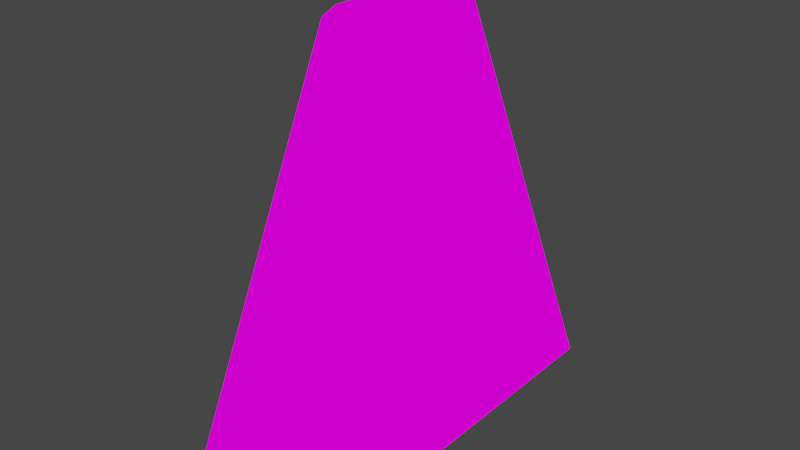 # Source: ExplosionCandyCorn.blend  (saved by Blender 2.83.19; exported with 4.5.12 LTS)
import bpy
from mathutils import Matrix  # noqa: F401  (used for matrix-valued properties, if any)

bpy.ops.wm.read_factory_settings(use_empty=True)
scene = bpy.context.scene
scene.name = 'Scene'

# ---- images (referenced by path relative to the original .blend; pixels are not part of the script)
import os
ASSET_DIR = os.environ.get("B2B_ASSET_DIR", "")  # directory of the original .blend (textures are referenced by path, not embedded)
HERE = os.path.dirname(os.path.abspath(__file__))  # packed textures are extracted next to this script under _unpacked/

def load_image(name, relpath, width, height, colorspace="sRGB"):
    """Load a texture the original file referenced (path relative to the .blend, or extracted next to this script)."""
    p = next((c for c in (os.path.join(HERE, relpath), os.path.join(ASSET_DIR, relpath)) if relpath and os.path.exists(c)), "")
    if p:
        img = bpy.data.images.load(p, check_existing=True)
        img.name = name
    else:  # same state as the original file: an image datablock whose file is absent (Cycles renders it pink)
        img = bpy.data.images.new(name, width, height)
        img.source = "FILE"
        img.filepath = "//" + (relpath or name)
    img.colorspace_settings.name = colorspace
    return img
img_zombifyimage_png = load_image('ZombifyImage.png', 'ZombifyImage.png', 1024, 1024, 'sRGB')

# ---- materials (node trees are filled in below, after node groups)
mat_material_003 = bpy.data.materials.new('Material.003')
mat_material_003.use_transparent_shadow = False

# ---- material node trees
mat_material_003.use_nodes = True; mat_material_003.node_tree.nodes.clear()
_N = mat_material_003.node_tree.nodes; _L = mat_material_003.node_tree.links
n0 = _N.new('ShaderNodeOutputMaterial'); n0.name = 'Material Output'; n0.location = (300, 300)
n1 = _N.new('ShaderNodeTexImage'); n1.name = 'Image Texture'; n1.location = (-281, 329)
n1.image = img_zombifyimage_png
n2 = _N.new('ShaderNodeEmission'); n2.name = 'Emission'; n2.location = (10, 300)
_L.new(n2.outputs[0], n0.inputs[0])
_L.new(n1.outputs[0], n2.inputs[0])
n0.is_active_output = True

# ---- world
world_world = bpy.data.worlds.new('World'); scene.world = world_world
world_world.use_nodes = True; world_world.node_tree.nodes.clear()
_N = world_world.node_tree.nodes; _L = world_world.node_tree.links
n0 = _N.new('ShaderNodeOutputWorld'); n0.name = 'World Output'; n0.location = (300, 300)
n1 = _N.new('ShaderNodeBackground'); n1.name = 'Background'; n1.location = (10, 300)
n1.inputs[0].default_value = (0.05088, 0.05088, 0.05088, 1.0)
_L.new(n1.outputs[0], n0.inputs[0])
n0.is_active_output = True
world_world.color = (0.05088, 0.05088, 0.05088)
world_world.use_sun_shadow = False
world_world.sun_shadow_jitter_overblur = 0.0

# ---- meshes
me_cube = bpy.data.meshes.new('Cube')
me_cube.from_pydata([(0.1392, 0.305, 0.9343), (0.08572, 0.3599, 0.9366), (0.0804, 0.2905, 0.9869), (0.298, 0.9835, -0.9629), (0.351, 0.9271, -0.9606), (0.3039, 0.9471, -1.013), (0.0804, -0.2905, 0.9869), (0.08572, -0.3599, 0.9366), (0.1392, -0.305, 0.9343), (0.351, -0.9271, -0.9606), (0.298, -0.9835, -0.9629), (0.3039, -0.9471, -1.013), (-0.04759, 0.2905, 0.9869), (-0.05291, 0.3599, 0.9366), (-0.1064, 0.305, 0.9343), (-0.3181, 0.9271, -0.9606), (-0.2652, 0.9835, -0.9629), (-0.2711, 0.9471, -1.013), (-0.1064, -0.305, 0.9343), (-0.05291, -0.3599, 0.9366), (-0.04759, -0.2905, 0.9869), (-0.2711, -0.9471, -1.013), (-0.2652, -0.9835, -0.9629), (-0.3181, -0.9271, -0.9606), (0.2392, 0.5988, 0.03945), (0.2509, 0.6333, -0.0657), (0.1975, 0.6882, -0.06339), (0.1863, 0.6552, 0.03714), (-0.1647, -0.6882, -0.06339), (-0.1534, -0.6552, 0.03714), (-0.2064, -0.5988, 0.03945), (-0.2181, -0.6333, -0.0657), (0.1863, -0.6552, 0.03714), (0.1975, -0.6882, -0.06339), (0.2509, -0.6333, -0.0657), (0.2392, -0.5988, 0.03945), (-0.1534, 0.6552, 0.03714), (-0.1647, 0.6882, -0.06339), (-0.2181, 0.6333, -0.0657), (-0.2064, 0.5988, 0.03945), (-0.09755, -0.491, 0.5371), (-0.1505, -0.4346, 0.5394), (-0.1622, -0.4692, 0.4343), (-0.1088, -0.524, 0.4366), (0.1833, 0.4346, 0.5394), (0.1951, 0.4692, 0.4343), (0.1416, 0.524, 0.4366), (0.1304, 0.491, 0.5371), (0.1304, -0.491, 0.5371), (0.1416, -0.524, 0.4366), (0.1951, -0.4692, 0.4343), (0.1833, -0.4346, 0.5394), (-0.09755, 0.491, 0.5371), (-0.1088, 0.524, 0.4366), (-0.1622, 0.4692, 0.4343), (-0.1505, 0.4346, 0.5394), (0.2534, 0.8523, -0.5634), (0.2421, 0.8193, -0.4629), (0.2951, 0.7629, -0.4606), (0.3068, 0.7975, -0.5657), (0.2534, -0.8523, -0.5634), (0.3068, -0.7975, -0.5657), (0.2951, -0.7629, -0.4606), (0.2421, -0.8193, -0.4629), (-0.2206, 0.8523, -0.5634), (-0.274, 0.7975, -0.5657), (-0.2623, 0.7629, -0.4606), (-0.2093, 0.8193, -0.4629), (-0.274, -0.7975, -0.5657), (-0.2206, -0.8523, -0.5634), (-0.2093, -0.8193, -0.4629), (-0.2623, -0.7629, -0.4606), (-0.2343, -0.6809, -0.2106), (-0.2461, -0.7154, -0.3157), (-0.1926, -0.7703, -0.3134), (-0.1814, -0.7373, -0.2129), (0.2254, 0.7703, -0.3134), (0.2142, 0.7373, -0.2129), (0.2671, 0.6809, -0.2106), (0.2789, 0.7154, -0.3157), (0.2254, -0.7703, -0.3134), (0.2789, -0.7154, -0.3157), (0.2671, -0.6809, -0.2106), (0.2142, -0.7373, -0.2129), (-0.1926, 0.7703, -0.3134), (-0.2461, 0.7154, -0.3157), (-0.2343, 0.6809, -0.2106), (-0.1814, 0.7373, -0.2129), (0.1695, 0.6061, 0.1866), (0.1583, 0.5731, 0.2871), (0.2113, 0.5167, 0.2894), (0.223, 0.5512, 0.1843), (0.1695, -0.6061, 0.1866), (0.223, -0.5512, 0.1843), (0.2113, -0.5167, 0.2894), (0.1583, -0.5731, 0.2871), (-0.1367, 0.6061, 0.1866), (-0.1902, 0.5512, 0.1843), (-0.1784, 0.5167, 0.2894), (-0.1255, 0.5731, 0.2871), (-0.1784, -0.5167, 0.2894), (-0.1902, -0.5512, 0.1843), (-0.1367, -0.6061, 0.1866), (-0.1255, -0.5731, 0.2871), (-0.03649, 0.9471, -1.013), (-0.03649, 0.9835, -0.9629), (0.06931, 0.9835, -0.9629), (0.06931, 0.9471, -1.013), (-0.03649, -0.2905, 0.9869), (-0.03649, -0.3599, 0.9366), (0.06931, -0.3599, 0.9366), (0.06931, -0.2905, 0.9869), (0.06931, -0.9471, -1.013), (0.06931, -0.9835, -0.9629), (-0.03649, -0.9835, -0.9629), (-0.03649, -0.9471, -1.013), (0.06931, 0.2905, 0.9869), (0.06931, 0.3599, 0.9366), (-0.03649, 0.3599, 0.9366), (-0.03649, 0.2905, 0.9869), (0.06931, 0.6882, -0.06339), (-0.03649, 0.6882, -0.06339), (-0.03649, 0.6552, 0.03714), (0.06931, 0.6552, 0.03714), (-0.03649, -0.6882, -0.06339), (0.06931, -0.6882, -0.06339), (0.06931, -0.6552, 0.03714), (-0.03649, -0.6552, 0.03714), (0.06931, 0.491, 0.5371), (0.06931, 0.524, 0.4366), (-0.03649, 0.524, 0.4366), (-0.03649, 0.491, 0.5371), (-0.03649, -0.491, 0.5371), (-0.03649, -0.524, 0.4366), (0.06931, -0.524, 0.4366), (0.06931, -0.491, 0.5371), (-0.03649, -0.8523, -0.5634), (0.06931, -0.8523, -0.5634), (0.06931, -0.8193, -0.4629), (-0.03649, -0.8193, -0.4629), (0.06931, 0.8523, -0.5634), (-0.03649, 0.8523, -0.5634), (-0.03649, 0.8193, -0.4629), (0.06931, 0.8193, -0.4629), (-0.03649, -0.7373, -0.2129), (-0.03649, -0.7703, -0.3134), (0.06931, -0.7703, -0.3134), (0.06931, -0.7373, -0.2129), (0.06931, 0.7373, -0.2129), (0.06931, 0.7703, -0.3134), (-0.03649, 0.7703, -0.3134), (-0.03649, 0.7373, -0.2129), (-0.03649, -0.5731, 0.2871), (-0.03649, -0.6061, 0.1866), (0.06931, -0.6061, 0.1866), (0.06931, -0.5731, 0.2871), (0.06931, 0.5731, 0.2871), (0.06931, 0.6061, 0.1866), (-0.03649, 0.6061, 0.1866), (-0.03649, 0.5731, 0.2871), (0.1279, 0.2955, 0.9206), (0.06929, 0.2799, 0.9719), (0.07454, 0.3492, 0.9217), (0.2857, 0.9693, -0.9533), (0.2921, 0.9334, -1.003), (0.3387, 0.9132, -0.9514), (0.06929, -0.2799, 0.9719), (0.1279, -0.2955, 0.9206), (0.07454, -0.3492, 0.9217), (0.3387, -0.9132, -0.9514), (0.2921, -0.9334, -1.003), (0.2857, -0.9693, -0.9533), (-0.03648, 0.2799, 0.9719), (-0.09505, 0.2955, 0.9206), (-0.04172, 0.3492, 0.9217), (-0.3059, 0.9132, -0.9514), (-0.2593, 0.9334, -1.003), (-0.2529, 0.9693, -0.9533), (-0.09505, -0.2955, 0.9206), (-0.03648, -0.2799, 0.9719), (-0.04172, -0.3492, 0.9217), (-0.2593, -0.9334, -1.003), (-0.3059, -0.9132, -0.9514), (-0.2529, -0.9693, -0.9533), (0.2254, 0.5856, 0.03357), (0.1724, 0.6405, 0.0312), (0.1837, 0.6736, -0.0694), (0.2371, 0.6201, -0.07158), (-0.1508, -0.6736, -0.0694), (-0.2043, -0.6201, -0.07158), (-0.1926, -0.5856, 0.03357), (-0.1396, -0.6405, 0.0312), (0.1724, -0.6405, 0.0312), (0.2254, -0.5856, 0.03357), (0.2371, -0.6201, -0.07158), (0.1837, -0.6736, -0.0694), (-0.1396, 0.6405, 0.0312), (-0.1926, 0.5856, 0.03357), (-0.2043, 0.6201, -0.07158), (-0.1508, 0.6736, -0.0694), (-0.08392, -0.476, 0.5312), (-0.09496, -0.5089, 0.4306), (-0.1484, -0.456, 0.4284), (-0.1369, -0.4216, 0.5336), (0.1697, 0.4216, 0.5336), (0.1167, 0.476, 0.5312), (0.1278, 0.5089, 0.4306), (0.1812, 0.456, 0.4284), (0.1167, -0.476, 0.5312), (0.1697, -0.4216, 0.5336), (0.1812, -0.456, 0.4284), (0.1278, -0.5089, 0.4306), (-0.08392, 0.476, 0.5312), (-0.1369, 0.4216, 0.5336), (-0.1484, 0.456, 0.4284), (-0.09496, 0.5089, 0.4306), (0.2399, 0.8385, -0.5692), (0.2934, 0.7846, -0.5715), (0.2813, 0.7497, -0.4664), (0.2283, 0.805, -0.4688), (0.2399, -0.8385, -0.5692), (0.2283, -0.805, -0.4688), (0.2813, -0.7497, -0.4664), (0.2934, -0.7846, -0.5715), (-0.207, 0.8385, -0.5692), (-0.1955, 0.805, -0.4688), (-0.2484, 0.7497, -0.4664), (-0.2606, 0.7846, -0.5715), (-0.2606, -0.7846, -0.5715), (-0.2484, -0.7497, -0.4664), (-0.1955, -0.805, -0.4688), (-0.207, -0.8385, -0.5692), (-0.2205, -0.6677, -0.2164), (-0.1675, -0.7228, -0.2188), (-0.1788, -0.7558, -0.3194), (-0.2323, -0.7022, -0.3216), (0.2116, 0.7558, -0.3194), (0.2651, 0.7022, -0.3216), (0.2533, 0.6677, -0.2164), (0.2003, 0.7228, -0.2188), (0.2116, -0.7558, -0.3194), (0.2003, -0.7228, -0.2188), (0.2533, -0.6677, -0.2164), (0.2651, -0.7022, -0.3216), (-0.1788, 0.7558, -0.3194), (-0.1675, 0.7228, -0.2188), (-0.2205, 0.6677, -0.2164), (-0.2323, 0.7022, -0.3216), (0.1557, 0.5913, 0.1806), (0.2092, 0.538, 0.1784), (0.1974, 0.5035, 0.2836), (0.1445, 0.5582, 0.2812), (0.1557, -0.5913, 0.1806), (0.1445, -0.5582, 0.2812), (0.1974, -0.5035, 0.2836), (0.2092, -0.538, 0.1784), (-0.1229, 0.5913, 0.1806), (-0.1117, 0.5582, 0.2812), (-0.1646, 0.5035, 0.2836), (-0.1764, 0.538, 0.1784), (-0.1646, -0.5035, 0.2836), (-0.1117, -0.5582, 0.2812), (-0.1229, -0.5913, 0.1806), (-0.1764, -0.538, 0.1784), (-0.03649, 0.9314, -1.002), (0.06931, 0.9314, -1.002), (0.06931, 0.967, -0.9518), (-0.03649, 0.967, -0.9518), (-0.03648, -0.2799, 0.9719), (0.06929, -0.2799, 0.9719), (0.06929, -0.3489, 0.9216), (-0.03647, -0.3489, 0.9216), (0.06931, -0.9314, -1.002), (-0.03649, -0.9314, -1.002), (-0.03649, -0.967, -0.9518), (0.06931, -0.967, -0.9518), (0.06929, 0.2799, 0.9719), (-0.03648, 0.2799, 0.9719), (-0.03647, 0.3489, 0.9216), (0.06929, 0.3489, 0.9216), (0.06929, 0.6706, -0.06954), (0.06929, 0.6376, 0.03099), (-0.03648, 0.6376, 0.03099), (-0.03648, 0.6706, -0.06954), (-0.03648, -0.6706, -0.06954), (-0.03648, -0.6376, 0.03099), (0.06929, -0.6376, 0.03099), (0.06929, -0.6706, -0.06954), (0.06928, 0.4743, 0.5311), (-0.03646, 0.4743, 0.5311), (-0.03646, 0.507, 0.4305), (0.06928, 0.507, 0.4305), (-0.03646, -0.4743, 0.5311), (0.06928, -0.4743, 0.5311), (0.06928, -0.507, 0.4305), (-0.03646, -0.507, 0.4305), (-0.03648, -0.8353, -0.5693), (-0.03648, -0.8015, -0.469), (0.0693, -0.8015, -0.469), (0.0693, -0.8353, -0.5693), (0.0693, 0.8353, -0.5693), (0.0693, 0.8015, -0.469), (-0.03648, 0.8015, -0.469), (-0.03648, 0.8353, -0.5693), (-0.03648, -0.7195, -0.219), (0.0693, -0.7195, -0.219), (0.0693, -0.7525, -0.3195), (-0.03648, -0.7525, -0.3195), (0.0693, 0.7195, -0.219), (-0.03648, 0.7195, -0.219), (-0.03648, 0.7525, -0.3195), (0.0693, 0.7525, -0.3195), (-0.03647, -0.5558, 0.281), (0.06929, -0.5558, 0.281), (0.06929, -0.5888, 0.1805), (-0.03647, -0.5888, 0.1805), (0.06929, 0.5558, 0.281), (-0.03647, 0.5558, 0.281), (-0.03647, 0.5888, 0.1805), (0.06929, 0.5888, 0.1805)], [], [(17, 104, 115, 21), (114, 136, 69, 22), (52, 13, 118, 131), (48, 7, 110, 135), (106, 140, 56, 3), (44, 0, 8, 51), (24, 91, 93, 35), (148, 120, 26, 77), (127, 153, 102, 29), (72, 31, 38, 86), (90, 45, 50, 94), (95, 49, 134, 155), (156, 129, 46, 89), (100, 42, 54, 98), (123, 157, 88, 27), (132, 109, 19, 40), (107, 5, 11, 112), (4, 59, 61, 9), (161, 166, 269, 276), (139, 145, 74, 70), (63, 80, 146, 138), (58, 79, 81, 62), (30, 101, 97, 39), (32, 92, 154, 126), (144, 124, 28, 75), (78, 25, 34, 82), (87, 37, 121, 151), (83, 33, 125, 147), (71, 73, 85, 66), (67, 84, 150, 142), (23, 68, 65, 15), (41, 18, 14, 55), (99, 53, 130, 159), (143, 149, 76, 57), (36, 96, 158, 122), (152, 133, 43, 103), (119, 12, 20, 108), (16, 64, 141, 105), (10, 60, 137, 113), (128, 117, 1, 47), (176, 181, 273, 264), (274, 183, 231, 296), (212, 289, 278, 174), (208, 293, 270, 168), (266, 163, 216, 300), (204, 209, 167, 160), (184, 193, 255, 249), (304, 233, 188, 284), (190, 197, 259, 263), (285, 191, 262, 315), (250, 254, 210, 207), (253, 313, 294, 211), (316, 251, 206, 291), (260, 258, 214, 202), (281, 185, 248, 319), (292, 200, 180, 271), (265, 272, 170, 164), (165, 169, 223, 217), (297, 230, 234, 307), (221, 298, 306, 240), (218, 222, 243, 237), (232, 246, 198, 189), (192, 286, 314, 252), (238, 242, 194, 187), (308, 239, 186, 280), (245, 309, 283, 199), (241, 305, 287, 195), (229, 226, 247, 235), (225, 302, 310, 244), (182, 175, 227, 228), (203, 213, 173, 178), (257, 317, 290, 215), (301, 219, 236, 311), (196, 282, 318, 256), (312, 261, 201, 295), (277, 268, 179, 172), (177, 267, 303, 224), (171, 275, 299, 220), (288, 205, 162, 279), (0, 1, 2), (3, 4, 5), (6, 7, 8), (9, 10, 11), (12, 13, 14), (15, 16, 17), (18, 19, 20), (21, 22, 23), (24, 25, 26, 27), (28, 29, 30, 31), (32, 33, 34, 35), (36, 37, 38, 39), (40, 41, 42, 43), (44, 45, 46, 47), (48, 49, 50, 51), (52, 53, 54, 55), (56, 57, 58, 59), (60, 61, 62, 63), (64, 65, 66, 67), (68, 69, 70, 71), (72, 73, 74, 75), (76, 77, 78, 79), (80, 81, 82, 83), (84, 85, 86, 87), (88, 89, 90, 91), (92, 93, 94, 95), (96, 97, 98, 99), (100, 101, 102, 103), (104, 105, 106, 107), (108, 109, 110, 111), (112, 113, 114, 115), (116, 117, 118, 119), (120, 121, 122, 123), (124, 125, 126, 127), (128, 129, 130, 131), (132, 133, 134, 135), (136, 137, 138, 139), (140, 141, 142, 143), (144, 145, 146, 147), (148, 149, 150, 151), (152, 153, 154, 155), (156, 157, 158, 159), (160, 161, 162), (163, 164, 165), (166, 167, 168), (169, 170, 171), (172, 173, 174), (175, 176, 177), (178, 179, 180), (181, 182, 183), (184, 185, 186, 187), (188, 189, 190, 191), (192, 193, 194, 195), (196, 197, 198, 199), (200, 201, 202, 203), (204, 205, 206, 207), (208, 209, 210, 211), (212, 213, 214, 215), (216, 217, 218, 219), (220, 221, 222, 223), (224, 225, 226, 227), (228, 229, 230, 231), (232, 233, 234, 235), (236, 237, 238, 239), (240, 241, 242, 243), (244, 245, 246, 247), (248, 249, 250, 251), (252, 253, 254, 255), (256, 257, 258, 259), (260, 261, 262, 263), (264, 265, 266, 267), (268, 269, 270, 271), (272, 273, 274, 275), (276, 277, 278, 279), (280, 281, 282, 283), (284, 285, 286, 287), (288, 289, 290, 291), (292, 293, 294, 295), (296, 297, 298, 299), (300, 301, 302, 303), (304, 305, 306, 307), (308, 309, 310, 311), (312, 313, 314, 315), (316, 317, 318, 319), (17, 21, 23, 15), (104, 17, 16, 105), (59, 4, 3, 56), (40, 19, 18, 41), (60, 10, 9, 61), (64, 16, 15, 65), (108, 20, 19, 109), (2, 6, 8, 0), (112, 11, 10, 113), (20, 12, 14, 18), (116, 2, 1, 117), (11, 5, 4, 9), (91, 24, 27, 88), (75, 28, 31, 72), (92, 32, 35, 93), (96, 36, 39, 97), (123, 27, 26, 120), (24, 35, 34, 25), (30, 39, 38, 31), (127, 29, 28, 124), (103, 43, 42, 100), (0, 44, 47, 1), (7, 48, 51, 8), (13, 52, 55, 14), (128, 47, 46, 129), (44, 51, 50, 45), (41, 55, 54, 42), (132, 40, 43, 133), (79, 58, 57, 76), (80, 63, 62, 81), (84, 67, 66, 85), (22, 69, 68, 23), (139, 70, 69, 136), (71, 66, 65, 68), (58, 62, 61, 59), (143, 57, 56, 140), (70, 74, 73, 71), (25, 78, 77, 26), (33, 83, 82, 34), (37, 87, 86, 38), (144, 75, 74, 145), (72, 86, 85, 73), (78, 82, 81, 79), (148, 77, 76, 149), (45, 90, 89, 46), (49, 95, 94, 50), (53, 99, 98, 54), (29, 102, 101, 30), (152, 103, 102, 153), (100, 98, 97, 101), (90, 94, 93, 91), (156, 89, 88, 157), (5, 107, 106, 3), (6, 111, 110, 7), (21, 115, 114, 22), (12, 119, 118, 13), (36, 122, 121, 37), (32, 126, 125, 33), (52, 131, 130, 53), (48, 135, 134, 49), (63, 138, 137, 60), (67, 142, 141, 64), (83, 147, 146, 80), (87, 151, 150, 84), (95, 155, 154, 92), (99, 159, 158, 96), (157, 123, 122, 158), (153, 127, 126, 154), (149, 143, 142, 150), (145, 139, 138, 146), (140, 106, 105, 141), (136, 114, 113, 137), (133, 152, 155, 134), (129, 156, 159, 130), (124, 144, 147, 125), (120, 148, 151, 121), (117, 128, 131, 118), (107, 112, 115, 104), (109, 132, 135, 110), (119, 108, 111, 116), (175, 182, 181, 176), (267, 177, 176, 264), (216, 163, 165, 217), (203, 178, 180, 200), (223, 169, 171, 220), (227, 175, 177, 224), (271, 180, 179, 268), (160, 167, 166, 161), (275, 171, 170, 272), (178, 173, 172, 179), (279, 162, 161, 276), (169, 165, 164, 170), (248, 185, 184, 249), (232, 189, 188, 233), (255, 193, 192, 252), (259, 197, 196, 256), (280, 186, 185, 281), (187, 194, 193, 184), (189, 198, 197, 190), (284, 188, 191, 285), (260, 202, 201, 261), (162, 205, 204, 160), (167, 209, 208, 168), (173, 213, 212, 174), (291, 206, 205, 288), (207, 210, 209, 204), (202, 214, 213, 203), (295, 201, 200, 292), (236, 219, 218, 237), (243, 222, 221, 240), (247, 226, 225, 244), (182, 228, 231, 183), (296, 231, 230, 297), (228, 227, 226, 229), (217, 223, 222, 218), (300, 216, 219, 301), (229, 235, 234, 230), (186, 239, 238, 187), (194, 242, 241, 195), (198, 246, 245, 199), (307, 234, 233, 304), (235, 247, 246, 232), (237, 243, 242, 238), (311, 236, 239, 308), (206, 251, 250, 207), (210, 254, 253, 211), (214, 258, 257, 215), (190, 263, 262, 191), (315, 262, 261, 312), (263, 259, 258, 260), (249, 255, 254, 250), (319, 248, 251, 316), (163, 266, 265, 164), (168, 270, 269, 166), (183, 274, 273, 181), (174, 278, 277, 172), (199, 283, 282, 196), (195, 287, 286, 192), (215, 290, 289, 212), (211, 294, 293, 208), (220, 299, 298, 221), (224, 303, 302, 225), (240, 306, 305, 241), (244, 310, 309, 245), (252, 314, 313, 253), (256, 318, 317, 257), (318, 282, 281, 319), (314, 286, 285, 315), (310, 302, 301, 311), (306, 298, 297, 307), (303, 267, 266, 300), (299, 275, 274, 296), (294, 313, 312, 295), (290, 317, 316, 291), (287, 305, 304, 284), (283, 309, 308, 280), (278, 289, 288, 279), (264, 273, 272, 265), (270, 293, 292, 271), (276, 269, 268, 277), (2, 116, 111, 6)])
me_cube.polygons.foreach_set('use_smooth', [True] * 324)
_uv = me_cube.uv_layers.new(name='UVMap')
_uv.uv.foreach_set('vector', [0.3536, 0.5016, 0.4123, 0.5016, 0.4123, 0.9616, 0.3536, 0.9616, 0.09833, 0.9872, 0.09833, 0.885, 0.1443, 0.885, 0.1555, 0.9872, 0.2268, 0.6037, 0.238, 0.5016, 0.2421, 0.5016, 0.2421, 0.6037, 0.05661, 0.6037, 0.06778, 0.5016, 0.07188, 0.5016, 0.07188, 0.6037, 0.2685, 0.9872, 0.2685, 0.885, 0.3146, 0.885, 0.3257, 0.9872, 0.6413, 0.1093, 0.6737, 0.01285, 0.8263, 0.01285, 0.8587, 0.1093, 0.6003, 0.2315, 0.6122, 0.1961, 0.8878, 0.1961, 0.8997, 0.2315, 0.2685, 0.7954, 0.2685, 0.7572, 0.3006, 0.7572, 0.3048, 0.7954, 0.09833, 0.7315, 0.09833, 0.6933, 0.1234, 0.6933, 0.1276, 0.7315, 0.07978, 0.2926, 0.09167, 0.2572, 0.4083, 0.2572, 0.4202, 0.2926, 0.6208, 0.1704, 0.6327, 0.135, 0.8673, 0.135, 0.8792, 0.1704, 0.04963, 0.6676, 0.05381, 0.6294, 0.07188, 0.6294, 0.07188, 0.6676, 0.2685, 0.6676, 0.2685, 0.6294, 0.2866, 0.6294, 0.2908, 0.6676, 0.1208, 0.1704, 0.1327, 0.135, 0.3673, 0.135, 0.3792, 0.1704, 0.2685, 0.7315, 0.2685, 0.6933, 0.2936, 0.6933, 0.2978, 0.7315, 0.09833, 0.6037, 0.09833, 0.5016, 0.1024, 0.5016, 0.1136, 0.6037, 0.4388, 0.5016, 0.4974, 0.5016, 0.4974, 0.9616, 0.4388, 0.9616, 0.5182, 0.4759, 0.5506, 0.3794, 0.9494, 0.3794, 0.9818, 0.4759, 0.5545, 0.6423, 0.5545, 0.502, 0.5545, 0.502, 0.5545, 0.6423, 0.09833, 0.8593, 0.09833, 0.8211, 0.1374, 0.8211, 0.1415, 0.8593, 0.02867, 0.8593, 0.03285, 0.8211, 0.07188, 0.8211, 0.07188, 0.8593, 0.5593, 0.3537, 0.5712, 0.3183, 0.9288, 0.3183, 0.9407, 0.3537, 0.1003, 0.2315, 0.1122, 0.1961, 0.3878, 0.1961, 0.3997, 0.2315, 0.04264, 0.7315, 0.04682, 0.6933, 0.07188, 0.6933, 0.07188, 0.7315, 0.09833, 0.7954, 0.09833, 0.7572, 0.1304, 0.7572, 0.1346, 0.7954, 0.5798, 0.2926, 0.5917, 0.2572, 0.9083, 0.2572, 0.9202, 0.2926, 0.2059, 0.7954, 0.21, 0.7572, 0.2421, 0.7572, 0.2421, 0.7954, 0.03566, 0.7954, 0.03984, 0.7572, 0.07188, 0.7572, 0.07188, 0.7954, 0.05926, 0.3537, 0.07115, 0.3183, 0.4288, 0.3183, 0.4407, 0.3537, 0.1989, 0.8593, 0.2031, 0.8211, 0.2421, 0.8211, 0.2421, 0.8593, 0.01823, 0.4759, 0.05063, 0.3794, 0.4494, 0.3794, 0.4818, 0.4759, 0.1413, 0.1093, 0.1737, 0.01285, 0.3263, 0.01285, 0.3587, 0.1093, 0.2198, 0.6676, 0.224, 0.6294, 0.2421, 0.6294, 0.2421, 0.6676, 0.2685, 0.8593, 0.2685, 0.8211, 0.3076, 0.8211, 0.3117, 0.8593, 0.2129, 0.7315, 0.217, 0.6933, 0.2421, 0.6933, 0.2421, 0.7315, 0.09833, 0.6676, 0.09833, 0.6294, 0.1164, 0.6294, 0.1206, 0.6676, 0.5266, 0.6427, 0.5239, 0.6427, 0.5239, 0.5016, 0.5266, 0.5016, 0.1849, 0.9872, 0.1961, 0.885, 0.2421, 0.885, 0.2421, 0.9872, 0.0147, 0.9872, 0.02587, 0.885, 0.07188, 0.885, 0.07188, 0.9872, 0.2685, 0.6037, 0.2685, 0.5016, 0.2726, 0.5016, 0.2838, 0.6037, 0.3541, 0.5018, 0.3541, 0.9615, 0.4118, 0.9614, 0.4118, 0.5018, 0.09884, 0.9868, 0.1549, 0.9868, 0.1437, 0.8854, 0.09897, 0.8854, 0.228, 0.6035, 0.2409, 0.6035, 0.2407, 0.5019, 0.2393, 0.5018, 0.05781, 0.6035, 0.07072, 0.6035, 0.07053, 0.5019, 0.06908, 0.5018, 0.269, 0.9868, 0.3251, 0.9868, 0.3139, 0.8854, 0.2692, 0.8854, 0.6418, 0.1091, 0.8582, 0.1091, 0.8259, 0.01306, 0.6741, 0.01306, 0.6006, 0.2315, 0.8994, 0.2315, 0.8875, 0.1961, 0.6125, 0.1961, 0.0991, 0.7954, 0.1338, 0.7954, 0.1295, 0.7572, 0.09915, 0.7572, 0.1006, 0.2315, 0.3994, 0.2315, 0.3875, 0.1961, 0.1125, 0.1961, 0.09921, 0.7315, 0.1267, 0.7315, 0.1224, 0.6933, 0.09927, 0.6933, 0.6212, 0.1704, 0.8788, 0.1704, 0.8669, 0.135, 0.6331, 0.135, 0.05065, 0.6676, 0.07087, 0.6676, 0.07078, 0.6294, 0.05492, 0.6294, 0.2695, 0.6676, 0.2898, 0.6676, 0.2855, 0.6294, 0.2696, 0.6294, 0.1212, 0.1704, 0.3788, 0.1704, 0.3669, 0.135, 0.1331, 0.135, 0.2694, 0.7315, 0.2969, 0.7315, 0.2926, 0.6933, 0.2695, 0.6933, 0.09949, 0.6035, 0.1124, 0.6035, 0.1011, 0.5018, 0.09968, 0.5019, 0.4392, 0.5018, 0.4392, 0.9614, 0.4969, 0.9615, 0.4969, 0.5018, 0.5186, 0.4755, 0.9814, 0.4755, 0.9492, 0.3798, 0.5508, 0.3798, 0.09902, 0.8593, 0.1408, 0.8593, 0.1366, 0.8211, 0.09906, 0.8211, 0.02938, 0.8593, 0.07119, 0.8593, 0.07115, 0.8211, 0.03359, 0.8211, 0.5595, 0.3537, 0.9405, 0.3537, 0.9286, 0.3183, 0.5714, 0.3183, 0.08004, 0.2926, 0.42, 0.2926, 0.4081, 0.2572, 0.09194, 0.2572, 0.04353, 0.7315, 0.071, 0.7315, 0.07094, 0.6933, 0.04777, 0.6933, 0.58, 0.2926, 0.92, 0.2926, 0.9081, 0.2572, 0.5919, 0.2572, 0.2693, 0.7954, 0.304, 0.7954, 0.2998, 0.7572, 0.2694, 0.7572, 0.2067, 0.7954, 0.2413, 0.7954, 0.2413, 0.7572, 0.2109, 0.7572, 0.03644, 0.7954, 0.07111, 0.7954, 0.07106, 0.7572, 0.04067, 0.7572, 0.05949, 0.3537, 0.4405, 0.3537, 0.4286, 0.3183, 0.07139, 0.3183, 0.1996, 0.8593, 0.2414, 0.8593, 0.2414, 0.8211, 0.2038, 0.8211, 0.01859, 0.4755, 0.4814, 0.4755, 0.4492, 0.3798, 0.05075, 0.3798, 0.1418, 0.1091, 0.3582, 0.1091, 0.3259, 0.01306, 0.1741, 0.01306, 0.2209, 0.6676, 0.2411, 0.6676, 0.241, 0.6294, 0.2251, 0.6294, 0.2692, 0.8593, 0.311, 0.8593, 0.3068, 0.8211, 0.2693, 0.8211, 0.2137, 0.7315, 0.2412, 0.7315, 0.2411, 0.6933, 0.218, 0.6933, 0.09934, 0.6676, 0.1196, 0.6676, 0.1153, 0.6294, 0.09943, 0.6294, 0.5252, 0.6423, 0.5252, 0.502, 0.5252, 0.502, 0.5252, 0.6423, 0.1855, 0.9868, 0.2416, 0.9868, 0.2415, 0.8854, 0.1967, 0.8854, 0.01528, 0.9868, 0.07137, 0.9868, 0.07124, 0.8854, 0.02648, 0.8854, 0.2697, 0.6035, 0.2826, 0.6035, 0.2713, 0.5018, 0.2699, 0.5019, 0.6737, 0.01285, 0.6605, 0.01099, 0.6774, 4.008e-08, 0.3257, 0.9872, 0.3385, 0.9824, 0.3272, 1.0, 0.5559, 0.5016, 0.5572, 0.4888, 0.5691, 0.4981, 0.9818, 0.4759, 0.9954, 0.4752, 0.9868, 0.4888, 0.5239, 0.6427, 0.5225, 0.6556, 0.5106, 0.6462, 0.4818, 0.4759, 0.4954, 0.4752, 0.4868, 0.4888, 0.1737, 0.01285, 0.1605, 0.01099, 0.1774, 2.672e-08, 0.3536, 0.9616, 0.3551, 0.9745, 0.3404, 0.9568, 0.6003, 0.2315, 0.5917, 0.2444, 0.5821, 0.2444, 0.5866, 0.2308, 0.1304, 0.7572, 0.1276, 0.7444, 0.1408, 0.7444, 0.1433, 0.7536, 0.04264, 0.7315, 0.03984, 0.7444, 0.02794, 0.7444, 0.02986, 0.7268, 0.2129, 0.7315, 0.21, 0.7444, 0.1982, 0.7444, 0.2001, 0.7268, 0.1136, 0.6037, 0.1264, 0.599, 0.1283, 0.6166, 0.1164, 0.6166, 0.6413, 0.1093, 0.6327, 0.1222, 0.6231, 0.1222, 0.6277, 0.1086, 0.05661, 0.6037, 0.05381, 0.6166, 0.04191, 0.6166, 0.04383, 0.599, 0.2268, 0.6037, 0.224, 0.6166, 0.2121, 0.6166, 0.214, 0.599, 0.3146, 0.885, 0.3117, 0.8722, 0.325, 0.8722, 0.3275, 0.8815, 0.02587, 0.885, 0.01296, 0.8815, 0.01544, 0.8722, 0.02867, 0.8722, 0.1961, 0.885, 0.1832, 0.8815, 0.1856, 0.8722, 0.1989, 0.8722, 0.05063, 0.3794, 0.03735, 0.3776, 0.04516, 0.3666, 0.05926, 0.3666, 0.07978, 0.2926, 0.07115, 0.3055, 0.06156, 0.3055, 0.06612, 0.2919, 0.3076, 0.8211, 0.3048, 0.8083, 0.318, 0.8083, 0.3205, 0.8176, 0.03285, 0.8211, 0.01994, 0.8176, 0.02242, 0.8083, 0.03566, 0.8083, 0.2031, 0.8211, 0.1902, 0.8176, 0.1926, 0.8083, 0.2059, 0.8083, 0.2936, 0.6933, 0.2908, 0.6805, 0.304, 0.6805, 0.3065, 0.6897, 0.04682, 0.6933, 0.03391, 0.6897, 0.03639, 0.6805, 0.04963, 0.6805, 0.217, 0.6933, 0.2041, 0.6897, 0.2066, 0.6805, 0.2198, 0.6805, 0.1208, 0.1704, 0.1122, 0.1833, 0.1026, 0.1833, 0.1072, 0.1697, 0.4123, 0.5016, 0.4123, 0.4888, 0.4255, 0.4928, 0.4255, 0.5016, 0.5266, 0.5016, 0.5266, 0.4888, 0.5399, 0.4888, 0.5399, 0.5016, 0.4388, 0.9616, 0.4388, 0.9745, 0.4255, 0.9705, 0.4255, 0.9616, 0.5531, 0.6427, 0.5531, 0.6556, 0.5399, 0.6556, 0.5399, 0.6427, 0.2685, 0.7572, 0.2421, 0.7572, 0.2421, 0.7315, 0.2685, 0.7315, 0.09833, 0.7572, 0.07188, 0.7572, 0.07188, 0.7315, 0.09833, 0.7315, 0.2685, 0.6037, 0.2685, 0.6294, 0.2421, 0.6294, 0.2421, 0.6037, 0.09833, 0.6037, 0.09833, 0.6294, 0.07188, 0.6294, 0.07188, 0.6037, 0.09833, 0.885, 0.07188, 0.885, 0.07188, 0.8593, 0.09833, 0.8593, 0.2685, 0.885, 0.2421, 0.885, 0.2421, 0.8593, 0.2685, 0.8593, 0.09833, 0.7954, 0.09833, 0.8211, 0.07188, 0.8211, 0.07188, 0.7954, 0.2685, 0.7954, 0.2685, 0.8211, 0.2421, 0.8211, 0.2421, 0.7954, 0.09833, 0.6676, 0.09833, 0.6933, 0.07188, 0.6933, 0.07188, 0.6676, 0.2685, 0.6676, 0.2685, 0.6933, 0.2421, 0.6933, 0.2421, 0.6676, 0.6741, 0.01306, 0.678, 3.991e-08, 0.6603, 0.01139, 0.3251, 0.9868, 0.3266, 1.0, 0.3384, 0.9817, 0.5545, 0.502, 0.5691, 0.4984, 0.5557, 0.4888, 0.9814, 0.4755, 0.9865, 0.4888, 0.9952, 0.4746, 0.5252, 0.6423, 0.5106, 0.6459, 0.524, 0.6556, 0.4814, 0.4755, 0.4865, 0.4888, 0.4952, 0.4746, 0.1741, 0.01306, 0.178, 2.661e-08, 0.1603, 0.01139, 0.3541, 0.9615, 0.3404, 0.9564, 0.3559, 0.9745, 0.6006, 0.2315, 0.5867, 0.2307, 0.5821, 0.2444, 0.5919, 0.2444, 0.1295, 0.7572, 0.1433, 0.7536, 0.1402, 0.7444, 0.1265, 0.7444, 0.04353, 0.7315, 0.02986, 0.7268, 0.02794, 0.7444, 0.04051, 0.7444, 0.2137, 0.7315, 0.2001, 0.7268, 0.1982, 0.7444, 0.2107, 0.7444, 0.1124, 0.6035, 0.1155, 0.6166, 0.1283, 0.6166, 0.1263, 0.5987, 0.6418, 0.1091, 0.6278, 0.1083, 0.6231, 0.1222, 0.633, 0.1222, 0.05781, 0.6035, 0.04386, 0.5987, 0.04191, 0.6166, 0.05471, 0.6166, 0.228, 0.6035, 0.2141, 0.5987, 0.2121, 0.6166, 0.2249, 0.6166, 0.3139, 0.8854, 0.3275, 0.8816, 0.3245, 0.8722, 0.3109, 0.8722, 0.02648, 0.8854, 0.02951, 0.8722, 0.0159, 0.8722, 0.01294, 0.8816, 0.1967, 0.8854, 0.1997, 0.8722, 0.1861, 0.8722, 0.1831, 0.8816, 0.05075, 0.3798, 0.05956, 0.3666, 0.04552, 0.3666, 0.03729, 0.3777, 0.08004, 0.2926, 0.06615, 0.2918, 0.06156, 0.3055, 0.07132, 0.3055, 0.3068, 0.8211, 0.3205, 0.8176, 0.3175, 0.8083, 0.3038, 0.8083, 0.03359, 0.8211, 0.03659, 0.8083, 0.02295, 0.8083, 0.01994, 0.8176, 0.2038, 0.8211, 0.2068, 0.8083, 0.1932, 0.8083, 0.1902, 0.8176, 0.2926, 0.6933, 0.3065, 0.6897, 0.3033, 0.6805, 0.2896, 0.6805, 0.04777, 0.6933, 0.05083, 0.6805, 0.03708, 0.6805, 0.03391, 0.6897, 0.218, 0.6933, 0.221, 0.6805, 0.2073, 0.6805, 0.2041, 0.6897, 0.1212, 0.1704, 0.1072, 0.1696, 0.1026, 0.1833, 0.1124, 0.1833, 0.4118, 0.5018, 0.4255, 0.5017, 0.4255, 0.4929, 0.412, 0.4888, 0.5252, 0.502, 0.5399, 0.5018, 0.5399, 0.4888, 0.5255, 0.4888, 0.4392, 0.9614, 0.4255, 0.9616, 0.4255, 0.9703, 0.4391, 0.9745, 0.5545, 0.6423, 0.5399, 0.6425, 0.5399, 0.6556, 0.5542, 0.6556, 0.2694, 0.7572, 0.2694, 0.7315, 0.2412, 0.7315, 0.2413, 0.7572, 0.09915, 0.7572, 0.09921, 0.7315, 0.071, 0.7315, 0.07106, 0.7572, 0.2697, 0.6035, 0.2409, 0.6035, 0.241, 0.6294, 0.2696, 0.6294, 0.09949, 0.6035, 0.07072, 0.6035, 0.07078, 0.6294, 0.09943, 0.6294, 0.09897, 0.8854, 0.09902, 0.8593, 0.07119, 0.8593, 0.07124, 0.8854, 0.2692, 0.8854, 0.2692, 0.8593, 0.2414, 0.8593, 0.2415, 0.8854, 0.0991, 0.7954, 0.07111, 0.7954, 0.07115, 0.8211, 0.09906, 0.8211, 0.2693, 0.7954, 0.2413, 0.7954, 0.2414, 0.8211, 0.2693, 0.8211, 0.09934, 0.6676, 0.07087, 0.6676, 0.07094, 0.6933, 0.09927, 0.6933, 0.2695, 0.6676, 0.2411, 0.6676, 0.2411, 0.6933, 0.2695, 0.6933, 0.3536, 0.5016, 0.3536, 0.9616, 0.3404, 0.9568, 0.3404, 0.5065, 0.4123, 0.5016, 0.3536, 0.5016, 0.3551, 0.4888, 0.4123, 0.4888, 0.5506, 0.3794, 0.5182, 0.4759, 0.5046, 0.4752, 0.5373, 0.3776, 0.1136, 0.6037, 0.1024, 0.5016, 0.1153, 0.498, 0.1264, 0.599, 0.02587, 0.885, 0.0147, 0.9872, 0.001925, 0.9824, 0.01296, 0.8815, 0.1961, 0.885, 0.1849, 0.9872, 0.1721, 0.9824, 0.1832, 0.8815, 0.5266, 0.5016, 0.5239, 0.5016, 0.5225, 0.4888, 0.5266, 0.4888, 0.5559, 0.6427, 0.5559, 0.5016, 0.5691, 0.4981, 0.5691, 0.6462, 0.4388, 0.9616, 0.4974, 0.9616, 0.4959, 0.9745, 0.4388, 0.9745, 0.5239, 0.5016, 0.5239, 0.6427, 0.5106, 0.6462, 0.5106, 0.4981, 0.5531, 0.6427, 0.5559, 0.6427, 0.5572, 0.6556, 0.5531, 0.6556, 0.4974, 0.9616, 0.4974, 0.5016, 0.5106, 0.5065, 0.5106, 0.9568, 0.6122, 0.1961, 0.6003, 0.2315, 0.5866, 0.2308, 0.5989, 0.1943, 0.1346, 0.7954, 0.1304, 0.7572, 0.1433, 0.7536, 0.1473, 0.7907, 0.04682, 0.6933, 0.04264, 0.7315, 0.02986, 0.7268, 0.03391, 0.6897, 0.217, 0.6933, 0.2129, 0.7315, 0.2001, 0.7268, 0.2041, 0.6897, 0.2685, 0.7315, 0.2978, 0.7315, 0.3006, 0.7572, 0.2685, 0.7572, 0.6003, 0.2315, 0.8997, 0.2315, 0.9083, 0.2572, 0.5917, 0.2572, 0.1003, 0.2315, 0.3997, 0.2315, 0.4083, 0.2572, 0.09167, 0.2572, 0.09833, 0.7315, 0.1276, 0.7315, 0.1304, 0.7572, 0.09833, 0.7572, 0.1206, 0.6676, 0.1164, 0.6294, 0.1293, 0.6258, 0.1334, 0.6629, 0.6737, 0.01285, 0.6413, 0.1093, 0.6277, 0.1086, 0.6605, 0.01099, 0.06778, 0.5016, 0.05661, 0.6037, 0.04383, 0.599, 0.05487, 0.498, 0.238, 0.5016, 0.2268, 0.6037, 0.214, 0.599, 0.2251, 0.498, 0.2685, 0.6037, 0.2838, 0.6037, 0.2866, 0.6294, 0.2685, 0.6294, 0.6413, 0.1093, 0.8587, 0.1093, 0.8673, 0.135, 0.6327, 0.135, 0.1413, 0.1093, 0.3587, 0.1093, 0.3673, 0.135, 0.1327, 0.135, 0.09833, 0.6037, 0.1136, 0.6037, 0.1164, 0.6294, 0.09833, 0.6294, 0.5712, 0.3183, 0.5593, 0.3537, 0.5456, 0.353, 0.5579, 0.3165, 0.03285, 0.8211, 0.02867, 0.8593, 0.01589, 0.8546, 0.01994, 0.8176, 0.2031, 0.8211, 0.1989, 0.8593, 0.1861, 0.8546, 0.1902, 0.8176, 0.1555, 0.9872, 0.1443, 0.885, 0.1573, 0.8815, 0.1683, 0.9824, 0.09833, 0.8593, 0.1415, 0.8593, 0.1443, 0.885, 0.09833, 0.885, 0.05926, 0.3537, 0.4407, 0.3537, 0.4494, 0.3794, 0.05063, 0.3794, 0.5593, 0.3537, 0.9407, 0.3537, 0.9494, 0.3794, 0.5506, 0.3794, 0.2685, 0.8593, 0.3117, 0.8593, 0.3146, 0.885, 0.2685, 0.885, 0.1415, 0.8593, 0.1374, 0.8211, 0.1503, 0.8176, 0.1543, 0.8546, 0.5917, 0.2572, 0.5798, 0.2926, 0.5661, 0.2919, 0.5784, 0.2554, 0.03984, 0.7572, 0.03566, 0.7954, 0.02288, 0.7907, 0.02693, 0.7536, 0.21, 0.7572, 0.2059, 0.7954, 0.1931, 0.7907, 0.1971, 0.7536, 0.09833, 0.7954, 0.1346, 0.7954, 0.1374, 0.8211, 0.09833, 0.8211, 0.07978, 0.2926, 0.4202, 0.2926, 0.4288, 0.3183, 0.07115, 0.3183, 0.5798, 0.2926, 0.9202, 0.2926, 0.9288, 0.3183, 0.5712, 0.3183, 0.2685, 0.7954, 0.3048, 0.7954, 0.3076, 0.8211, 0.2685, 0.8211, 0.6327, 0.135, 0.6208, 0.1704, 0.6072, 0.1697, 0.6194, 0.1332, 0.05381, 0.6294, 0.04963, 0.6676, 0.03685, 0.6629, 0.0409, 0.6258, 0.224, 0.6294, 0.2198, 0.6676, 0.2071, 0.6629, 0.2111, 0.6258, 0.1276, 0.7315, 0.1234, 0.6933, 0.1363, 0.6897, 0.1403, 0.7268, 0.09833, 0.6676, 0.1206, 0.6676, 0.1234, 0.6933, 0.09833, 0.6933, 0.1208, 0.1704, 0.3792, 0.1704, 0.3878, 0.1961, 0.1122, 0.1961, 0.6208, 0.1704, 0.8792, 0.1704, 0.8878, 0.1961, 0.6122, 0.1961, 0.2685, 0.6676, 0.2908, 0.6676, 0.2936, 0.6933, 0.2685, 0.6933, 0.4974, 0.5016, 0.4388, 0.5016, 0.4388, 0.4888, 0.4959, 0.4888, 0.5559, 0.5016, 0.5531, 0.5016, 0.5531, 0.4888, 0.5572, 0.4888, 0.3536, 0.9616, 0.4123, 0.9616, 0.4123, 0.9745, 0.3551, 0.9745, 0.5239, 0.6427, 0.5266, 0.6427, 0.5266, 0.6556, 0.5225, 0.6556, 0.2129, 0.7315, 0.2421, 0.7315, 0.2421, 0.7572, 0.21, 0.7572, 0.04264, 0.7315, 0.07188, 0.7315, 0.07188, 0.7572, 0.03984, 0.7572, 0.2268, 0.6037, 0.2421, 0.6037, 0.2421, 0.6294, 0.224, 0.6294, 0.05661, 0.6037, 0.07188, 0.6037, 0.07188, 0.6294, 0.05381, 0.6294, 0.02867, 0.8593, 0.07188, 0.8593, 0.07188, 0.885, 0.02587, 0.885, 0.1989, 0.8593, 0.2421, 0.8593, 0.2421, 0.885, 0.1961, 0.885, 0.03566, 0.7954, 0.07188, 0.7954, 0.07188, 0.8211, 0.03285, 0.8211, 0.2059, 0.7954, 0.2421, 0.7954, 0.2421, 0.8211, 0.2031, 0.8211, 0.04963, 0.6676, 0.07188, 0.6676, 0.07188, 0.6933, 0.04682, 0.6933, 0.2198, 0.6676, 0.2421, 0.6676, 0.2421, 0.6933, 0.217, 0.6933, 0.2685, 0.6933, 0.2685, 0.7315, 0.2421, 0.7315, 0.2421, 0.6933, 0.09833, 0.6933, 0.09833, 0.7315, 0.07188, 0.7315, 0.07188, 0.6933, 0.2685, 0.8211, 0.2685, 0.8593, 0.2421, 0.8593, 0.2421, 0.8211, 0.09833, 0.8211, 0.09833, 0.8593, 0.07188, 0.8593, 0.07188, 0.8211, 0.2685, 0.885, 0.2685, 0.9872, 0.2421, 0.9872, 0.2421, 0.885, 0.09833, 0.885, 0.09833, 0.9872, 0.07188, 0.9872, 0.07188, 0.885, 0.09833, 0.6294, 0.09833, 0.6676, 0.07188, 0.6676, 0.07188, 0.6294, 0.2685, 0.6294, 0.2685, 0.6676, 0.2421, 0.6676, 0.2421, 0.6294, 0.09833, 0.7572, 0.09833, 0.7954, 0.07188, 0.7954, 0.07188, 0.7572, 0.2685, 0.7572, 0.2685, 0.7954, 0.2421, 0.7954, 0.2421, 0.7572, 0.2685, 0.5016, 0.2685, 0.6037, 0.2421, 0.6037, 0.2421, 0.5016, 0.4388, 0.5016, 0.4388, 0.9616, 0.4123, 0.9616, 0.4123, 0.5016, 0.09833, 0.5016, 0.09833, 0.6037, 0.07188, 0.6037, 0.07188, 0.5016, 0.5266, 0.6427, 0.5266, 0.5016, 0.5531, 0.5016, 0.5531, 0.6427, 0.4814, 0.4755, 0.01859, 0.4755, 0.01353, 0.4888, 0.4865, 0.4888, 0.2416, 0.9868, 0.1855, 0.9868, 0.184, 1.0, 0.2417, 1.0, 0.3139, 0.8854, 0.3251, 0.9868, 0.3384, 0.9817, 0.3275, 0.8816, 0.1418, 0.1091, 0.1741, 0.01306, 0.1603, 0.01139, 0.1278, 0.1083, 0.9492, 0.3798, 0.9814, 0.4755, 0.9952, 0.4746, 0.9627, 0.3777, 0.4492, 0.3798, 0.4814, 0.4755, 0.4952, 0.4746, 0.4627, 0.3777, 0.09968, 0.5019, 0.1011, 0.5018, 0.0994, 0.4888, 0.0994, 0.4888, 0.6741, 0.01306, 0.8259, 0.01306, 0.822, 3.515e-09, 0.678, 3.991e-08, 0.07137, 0.9868, 0.01528, 0.9868, 0.01383, 1.0, 0.07153, 1.0, 0.1741, 0.01306, 0.3259, 0.01306, 0.322, 2.343e-09, 0.178, 2.661e-08, 0.2699, 0.5019, 0.2713, 0.5018, 0.2696, 0.4888, 0.2696, 0.4888, 0.9814, 0.4755, 0.5186, 0.4755, 0.5135, 0.4888, 0.9865, 0.4888, 0.2926, 0.6933, 0.2969, 0.7315, 0.3106, 0.7268, 0.3065, 0.6897, 0.08004, 0.2926, 0.09194, 0.2572, 0.07841, 0.2553, 0.06615, 0.2918, 0.8875, 0.1961, 0.8994, 0.2315, 0.9133, 0.2307, 0.9011, 0.1942, 0.3875, 0.1961, 0.3994, 0.2315, 0.4133, 0.2307, 0.4011, 0.1942, 0.2694, 0.7572, 0.2998, 0.7572, 0.2969, 0.7315, 0.2694, 0.7315, 0.5919, 0.2572, 0.9081, 0.2572, 0.8994, 0.2315, 0.6006, 0.2315, 0.09194, 0.2572, 0.4081, 0.2572, 0.3994, 0.2315, 0.1006, 0.2315, 0.09915, 0.7572, 0.1295, 0.7572, 0.1267, 0.7315, 0.09921, 0.7315, 0.1212, 0.1704, 0.1331, 0.135, 0.1195, 0.1331, 0.1072, 0.1696, 0.2713, 0.5018, 0.2826, 0.6035, 0.2966, 0.5987, 0.2856, 0.4982, 0.8259, 0.01306, 0.8582, 0.1091, 0.8722, 0.1083, 0.8397, 0.01139, 0.3259, 0.01306, 0.3582, 0.1091, 0.3722, 0.1083, 0.3397, 0.01139, 0.2696, 0.6294, 0.2855, 0.6294, 0.2826, 0.6035, 0.2697, 0.6035, 0.6331, 0.135, 0.8669, 0.135, 0.8582, 0.1091, 0.6418, 0.1091, 0.1331, 0.135, 0.3669, 0.135, 0.3582, 0.1091, 0.1418, 0.1091, 0.09943, 0.6294, 0.1153, 0.6294, 0.1124, 0.6035, 0.09949, 0.6035, 0.3068, 0.8211, 0.311, 0.8593, 0.3245, 0.8546, 0.3205, 0.8176, 0.9286, 0.3183, 0.9405, 0.3537, 0.9544, 0.3529, 0.9421, 0.3164, 0.4286, 0.3183, 0.4405, 0.3537, 0.4544, 0.3529, 0.4421, 0.3164, 0.01859, 0.4755, 0.05075, 0.3798, 0.03729, 0.3777, 0.004765, 0.4746, 0.09897, 0.8854, 0.1437, 0.8854, 0.1408, 0.8593, 0.09902, 0.8593, 0.05075, 0.3798, 0.4492, 0.3798, 0.4405, 0.3537, 0.05949, 0.3537, 0.5508, 0.3798, 0.9492, 0.3798, 0.9405, 0.3537, 0.5595, 0.3537, 0.2692, 0.8854, 0.3139, 0.8854, 0.311, 0.8593, 0.2692, 0.8593, 0.05949, 0.3537, 0.07139, 0.3183, 0.05789, 0.3164, 0.04562, 0.3529, 0.2998, 0.7572, 0.304, 0.7954, 0.3175, 0.7907, 0.3135, 0.7536, 0.9081, 0.2572, 0.92, 0.2926, 0.9339, 0.2918, 0.9216, 0.2553, 0.4081, 0.2572, 0.42, 0.2926, 0.4339, 0.2918, 0.4216, 0.2553, 0.09906, 0.8211, 0.1366, 0.8211, 0.1338, 0.7954, 0.0991, 0.7954, 0.07139, 0.3183, 0.4286, 0.3183, 0.42, 0.2926, 0.08004, 0.2926, 0.5714, 0.3183, 0.9286, 0.3183, 0.92, 0.2926, 0.58, 0.2926, 0.2693, 0.8211, 0.3068, 0.8211, 0.304, 0.7954, 0.2693, 0.7954, 0.2855, 0.6294, 0.2898, 0.6676, 0.3036, 0.6629, 0.2995, 0.6258, 0.8669, 0.135, 0.8788, 0.1704, 0.8928, 0.1696, 0.8805, 0.1331, 0.3669, 0.135, 0.3788, 0.1704, 0.3928, 0.1696, 0.3805, 0.1331, 0.1006, 0.2315, 0.1125, 0.1961, 0.09893, 0.1942, 0.08667, 0.2307, 0.09927, 0.6933, 0.1224, 0.6933, 0.1196, 0.6676, 0.09934, 0.6676, 0.1125, 0.1961, 0.3875, 0.1961, 0.3788, 0.1704, 0.1212, 0.1704, 0.6125, 0.1961, 0.8875, 0.1961, 0.8788, 0.1704, 0.6212, 0.1704, 0.2695, 0.6933, 0.2926, 0.6933, 0.2898, 0.6676, 0.2695, 0.6676, 0.3251, 0.9868, 0.269, 0.9868, 0.2689, 1.0, 0.3266, 1.0, 0.06908, 0.5018, 0.07053, 0.5019, 0.07081, 0.4888, 0.07081, 0.4888, 0.1549, 0.9868, 0.09884, 0.9868, 0.09868, 1.0, 0.1564, 1.0, 0.2393, 0.5018, 0.2407, 0.5019, 0.241, 0.4888, 0.241, 0.4888, 0.2109, 0.7572, 0.2413, 0.7572, 0.2412, 0.7315, 0.2137, 0.7315, 0.04067, 0.7572, 0.07106, 0.7572, 0.071, 0.7315, 0.04353, 0.7315, 0.2251, 0.6294, 0.241, 0.6294, 0.2409, 0.6035, 0.228, 0.6035, 0.05492, 0.6294, 0.07078, 0.6294, 0.07072, 0.6035, 0.05781, 0.6035, 0.02648, 0.8854, 0.07124, 0.8854, 0.07119, 0.8593, 0.02938, 0.8593, 0.1967, 0.8854, 0.2415, 0.8854, 0.2414, 0.8593, 0.1996, 0.8593, 0.03359, 0.8211, 0.07115, 0.8211, 0.07111, 0.7954, 0.03644, 0.7954, 0.2038, 0.8211, 0.2414, 0.8211, 0.2413, 0.7954, 0.2067, 0.7954, 0.04777, 0.6933, 0.07094, 0.6933, 0.07087, 0.6676, 0.05065, 0.6676, 0.218, 0.6933, 0.2411, 0.6933, 0.2411, 0.6676, 0.2209, 0.6676, 0.2411, 0.6933, 0.2412, 0.7315, 0.2694, 0.7315, 0.2695, 0.6933, 0.07094, 0.6933, 0.071, 0.7315, 0.09921, 0.7315, 0.09927, 0.6933, 0.2414, 0.8211, 0.2414, 0.8593, 0.2692, 0.8593, 0.2693, 0.8211, 0.07115, 0.8211, 0.07119, 0.8593, 0.09902, 0.8593, 0.09906, 0.8211, 0.2415, 0.8854, 0.2416, 0.9868, 0.269, 0.9868, 0.2692, 0.8854, 0.07124, 0.8854, 0.07137, 0.9868, 0.09884, 0.9868, 0.09897, 0.8854, 0.07078, 0.6294, 0.07087, 0.6676, 0.09934, 0.6676, 0.09943, 0.6294, 0.241, 0.6294, 0.2411, 0.6676, 0.2695, 0.6676, 0.2696, 0.6294, 0.07106, 0.7572, 0.07111, 0.7954, 0.0991, 0.7954, 0.09915, 0.7572, 0.2413, 0.7572, 0.2413, 0.7954, 0.2693, 0.7954, 0.2694, 0.7572, 0.2407, 0.5019, 0.2409, 0.6035, 0.2697, 0.6035, 0.2699, 0.5019, 0.4118, 0.5018, 0.4118, 0.9614, 0.4392, 0.9614, 0.4392, 0.5018, 0.07053, 0.5019, 0.07072, 0.6035, 0.09949, 0.6035, 0.09968, 0.5019, 0.5545, 0.6423, 0.5545, 0.502, 0.5252, 0.502, 0.5252, 0.6423, 0.5559, 0.6427, 0.5531, 0.6427, 0.5531, 0.5016, 0.5559, 0.5016])
me_cube.materials.append(mat_material_003)
me_cube.use_remesh_preserve_volume = False
me_cube.use_remesh_preserve_attributes = False
me_cube.use_mirror_vertex_groups = False
me_cube.use_paint_bone_selection = False
me_cube.use_paint_mask = True
me_cube.update()

# ---- objects
ob_cube = bpy.data.objects.new('Cube', me_cube)

# ---- transforms, parenting, visibility, modifiers, constraints
ob_cube.location = (0.0, 0.0, 0.0)
ob_cube.lock_rotations_4d = False
ob_cube.empty_display_type = 'ARROWS'
ob_cube.lineart.crease_threshold = 0.0

# ---- collection membership
scene.collection.objects.link(ob_cube)

# ---- scene / render settings (as saved in the file)
scene.frame_start = 1; scene.frame_end = 250; scene.frame_set(1)
scene.render.engine = 'BLENDER_EEVEE_NEXT'
scene.cycles.use_denoising = False
scene.cycles.samples = 128
scene.cycles.sampling_pattern = 'TABULATED_SOBOL'
scene.cycles.use_adaptive_sampling = False
scene.cycles.use_light_tree = False
scene.view_settings.view_transform = 'Filmic'
bpy.context.view_layer.update()

# ---- added for rendering (the .blend has no active camera): camera
cam_auto = bpy.data.cameras.new('AutoCamera')
cam_auto.lens = 50.0
cam_auto.sensor_width = 36.0
cam_auto.clip_end = 1000.0
ob_auto_camera = bpy.data.objects.new('AutoCamera', cam_auto)
scene.collection.objects.link(ob_auto_camera)
ob_auto_camera.location = (2.68464, -3.20188, 2.12146)
ob_auto_camera.rotation_euler = (1.09748, -7.21219e-08, 0.694738)
scene.camera = ob_auto_camera
bpy.context.view_layer.update()
